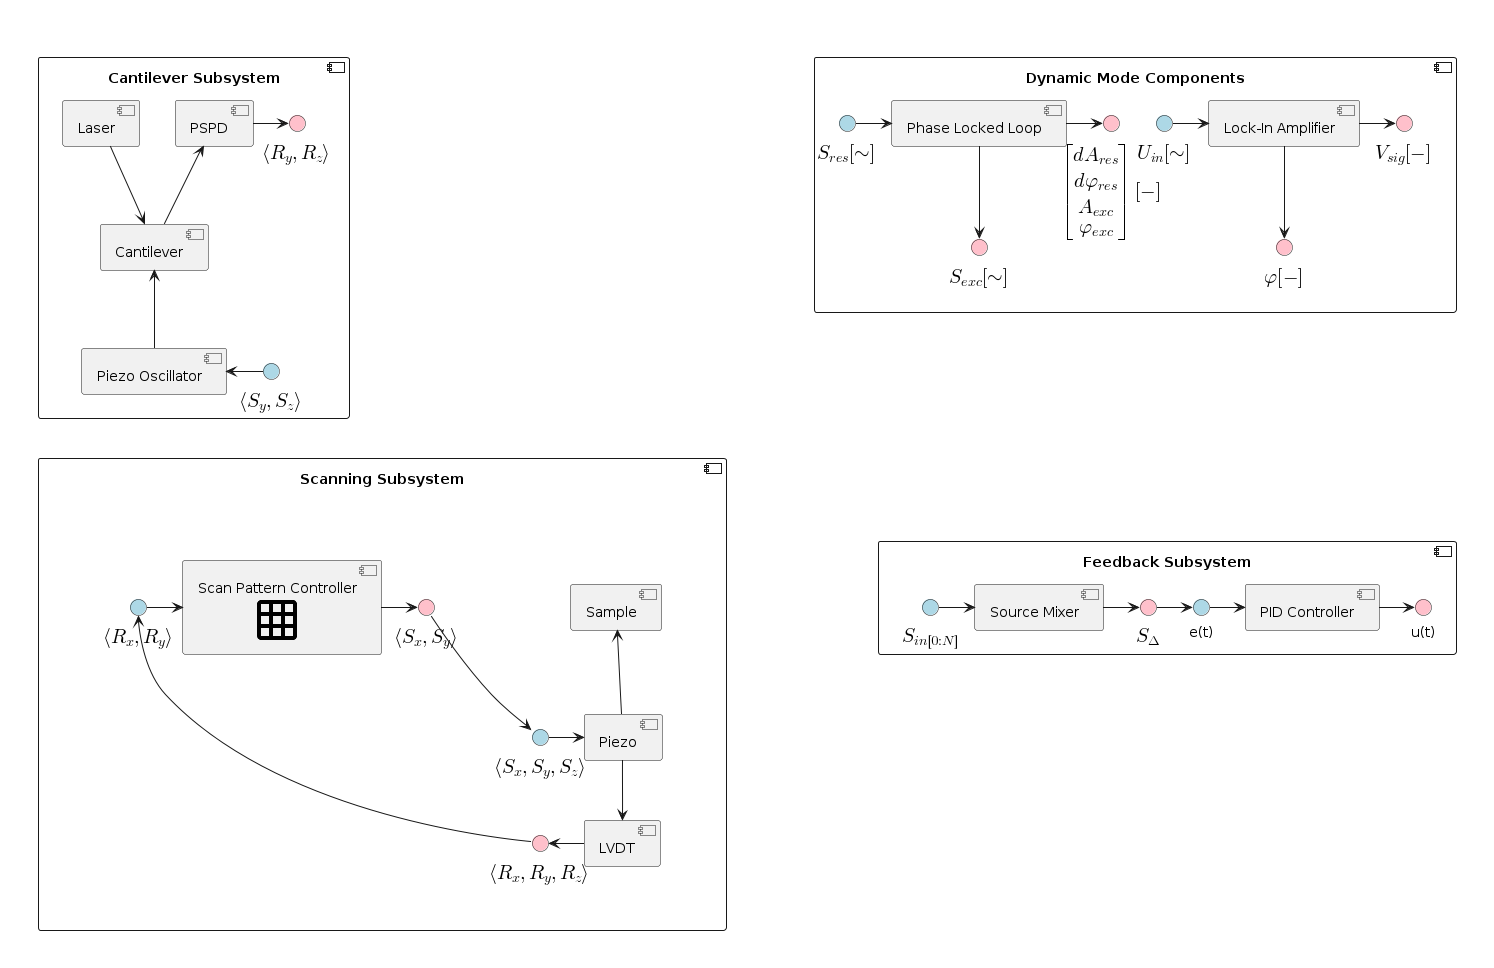

The diagram above was rendered by PlantUML. Its source (embedded in the PNG):
@startuml
!include style.puml

package " " <<layout>> as afm_hardware {
  !includesub cantilever_subsystem.puml!component
  !includesub scanning_subsystem.puml!component

  cantilever_subsystem --[hidden]down-- scanning_subsystem
}

package " " <<layout>> as controller_logic {
  component "Dynamic Mode Components" as dynamic_mode_components {
    !includesub lockin_simple.puml!component
    !includesub pll_simple.puml!component
  }
  component "Feedback Subsystem" as feedback_subsystem {
    !includesub source_mixer_simple.puml!component
    !includesub pid_simple.puml!component

    s_del -> e_t
  }

  dynamic_mode_components --[hidden]down-- feedback_subsystem
}
@enduml